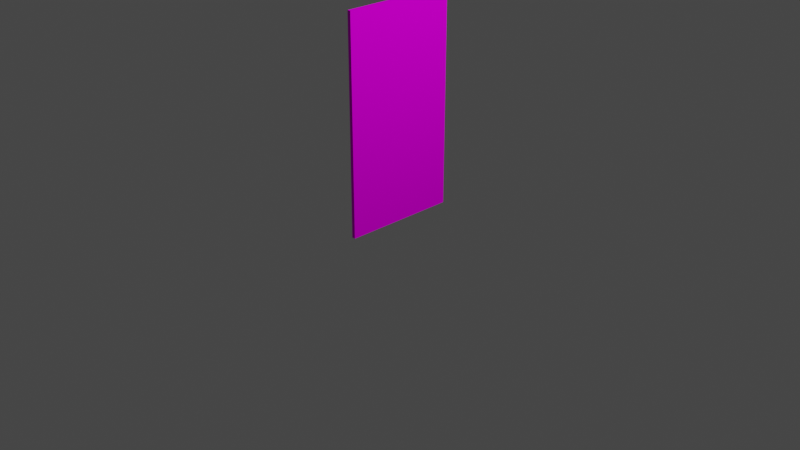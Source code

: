 # Source: puerta.blend  (saved by Blender 4.1.23; exported with 4.5.12 LTS)
import bpy
from mathutils import Matrix  # noqa: F401  (used for matrix-valued properties, if any)

bpy.ops.wm.read_factory_settings(use_empty=True)
scene = bpy.context.scene
scene.name = 'Scene'

# ---- collections
col_collection = bpy.data.collections.new('Collection'); scene.collection.children.link(col_collection)

# ---- images (referenced by path relative to the original .blend; pixels are not part of the script)
import os
ASSET_DIR = os.environ.get("B2B_ASSET_DIR", "")  # directory of the original .blend (textures are referenced by path, not embedded)
HERE = os.path.dirname(os.path.abspath(__file__))  # packed textures are extracted next to this script under _unpacked/

def load_image(name, relpath, width, height, colorspace="sRGB"):
    """Load a texture the original file referenced (path relative to the .blend, or extracted next to this script)."""
    p = next((c for c in (os.path.join(HERE, relpath), os.path.join(ASSET_DIR, relpath)) if relpath and os.path.exists(c)), "")
    if p:
        img = bpy.data.images.load(p, check_existing=True)
        img.name = name
    else:  # same state as the original file: an image datablock whose file is absent (Cycles renders it pink)
        img = bpy.data.images.new(name, width, height)
        img.source = "FILE"
        img.filepath = "//" + (relpath or name)
    img.colorspace_settings.name = colorspace
    return img
img_puerta_recortada_jpg = load_image('puerta_recortada.jpg', 'textures/puerta_recortada.jpg', 1024, 1024, 'sRGB')

# ---- materials (node trees are filled in below, after node groups)
mat_material_001 = bpy.data.materials.new('Material.001')
mat_material_001.use_transparent_shadow = False

# ---- material node trees
mat_material_001.use_nodes = True; mat_material_001.node_tree.nodes.clear()
_N = mat_material_001.node_tree.nodes; _L = mat_material_001.node_tree.links
n0 = _N.new('ShaderNodeBsdfPrincipled'); n0.name = 'Principled BSDF'; n0.location = (10, 300)
n0.distribution = 'GGX'
n0.subsurface_method = 'RANDOM_WALK_SKIN'
n0.inputs[3].default_value = 12.85
n0.inputs[13].default_value = 0.0
n0.inputs[27].default_value = (0.0, 0.0, 0.0, 1.0)
n0.inputs[28].default_value = 1.0
n1 = _N.new('ShaderNodeOutputMaterial'); n1.name = 'Material Output'; n1.location = (300, 300)
n2 = _N.new('ShaderNodeTexImage'); n2.name = 'Image Texture'; n2.location = (-280, 280)
n2.image = img_puerta_recortada_jpg
n3 = _N.new('ShaderNodeMix'); n3.name = 'Mix'; n3.location = (-160, 180)
n3.data_type = 'RGBA'
n3.inputs[0].default_value = 1.0
n3.inputs[6].default_value = (1.0, 1.0, 1.0, 1.0)
_L.new(n0.outputs[0], n1.inputs[0])
_L.new(n2.outputs[0], n0.inputs[0])
_L.new(n2.outputs[0], n3.inputs[7])
_L.new(n3.outputs[2], n0.inputs[14])
n1.is_active_output = True

# ---- world
world_world = bpy.data.worlds.new('World'); scene.world = world_world
world_world.use_nodes = True; world_world.node_tree.nodes.clear()
_N = world_world.node_tree.nodes; _L = world_world.node_tree.links
n0 = _N.new('ShaderNodeOutputWorld'); n0.name = 'World Output'; n0.location = (300, 300)
n1 = _N.new('ShaderNodeBackground'); n1.name = 'Background'; n1.location = (10, 300)
n1.inputs[0].default_value = (0.05088, 0.05088, 0.05088, 1.0)
_L.new(n1.outputs[0], n0.inputs[0])
n0.is_active_output = True
world_world.color = (0.05088, 0.05088, 0.05088)
world_world.use_sun_shadow = False
world_world.sun_shadow_jitter_overblur = 0.0

# ---- cameras
cam_camera = bpy.data.cameras.new('Camera')
cam_camera.clip_end = 100.0
cam_camera.ortho_scale = 7.314

# ---- lights
light_light = bpy.data.lights.new('Light', 'POINT')
light_light.transmission_factor = 0.0
light_light.energy = 1000.0
light_light.shadow_soft_size = 0.1
light_light.shadow_maximum_resolution = 0.006
light_light.use_absolute_resolution = True

# ---- meshes
me_cube_001 = bpy.data.meshes.new('Cube.001')
me_cube_001.from_pydata([(-0.01904, -0.613, -0.00552), (-0.01904, -0.613, 2.267), (-0.01904, 0.613, -0.00552), (-0.01904, 0.613, 2.267), (0.01904, -0.613, -0.00552), (0.01904, -0.613, 2.267), (0.01904, 0.613, -0.00552), (0.01904, 0.613, 2.267), (-0.01904, 0.613, -0.00552), (-0.01904, 0.613, -0.00552), (-0.01904, -0.613, -0.00552), (-0.01904, -0.613, -0.00552), (-0.01904, -0.613, 2.267), (-0.01904, -0.613, 2.267), (-0.01904, 0.613, 2.267), (-0.01904, 0.613, 2.267), (0.01904, 0.613, -0.00552), (0.01904, 0.613, 2.267), (0.01904, -0.613, -0.00552), (0.01904, -0.613, 2.267), (0.01904, 0.613, -0.00552), (0.01904, 0.613, 2.267), (0.01904, -0.613, -0.00552), (0.01904, -0.613, 2.267)], [], [(10, 12, 14, 8), (9, 15, 17, 16), (18, 19, 13, 11), (2, 6, 4, 0), (7, 3, 1, 5), (20, 21, 23, 22)])
_uv = me_cube_001.uv_layers.new(name='UVMap')
_uv.uv.foreach_set('vector', [0.0004135, 0.001251, 0.0004135, 1.002, 1.006, 1.002, 1.006, 0.001251, 0.8637, 0.8646, 0.8637, 0.2496, 0.8175, 0.2496, 0.8175, 0.8646, 0.7243, 0.9844, 0.7243, 0.06005, 0.7692, 0.06005, 0.7692, 0.9844, 0.4503, 0.07314, 0.5056, 0.07314, 0.5056, 0.5792, 0.4503, 0.5792, 0.8077, 0.5047, 0.8723, 0.5047, 0.8723, 0.9519, 0.8077, 0.9519, 1.002, 0.004276, 1.001, 1.004, 0.0003101, 0.9988, 0.002037, -0.001013])
me_cube_001.materials.append(mat_material_001)
me_cube_001.update()

# ---- objects
ob_light = bpy.data.objects.new('Light', light_light)
ob_camera = bpy.data.objects.new('Camera', cam_camera)
ob_cube = bpy.data.objects.new('Cube', me_cube_001)

# ---- transforms, parenting, visibility, modifiers, constraints
ob_light.location = (4.076, 1.005, 5.904)
ob_light.rotation_euler = (0.6503, 0.05522, 1.866)
ob_light.lock_rotations_4d = False
ob_light.empty_display_type = 'ARROWS'
ob_light.color = (0.0, 0.0, 0.0, 0.0)
ob_light.lineart.crease_threshold = 0.0
ob_camera.location = (7.359, -6.926, 4.958)
ob_camera.rotation_euler = (1.109, 0.0, 0.8149)
ob_camera.lock_rotations_4d = False
ob_camera.empty_display_type = 'ARROWS'
ob_camera.color = (0.0, 0.0, 0.0, 0.0)
ob_camera.display_type = 'WIRE'
ob_camera.lineart.crease_threshold = 0.0
ob_cube.location = (0.0, 0.0, 0.0)

# ---- collection membership
col_collection.objects.link(ob_light)
col_collection.objects.link(ob_camera)
col_collection.objects.link(ob_cube)

# ---- scene / render settings (as saved in the file)
scene.camera = ob_camera
scene.frame_start = 1; scene.frame_end = 250; scene.frame_set(1)
scene.render.engine = 'BLENDER_EEVEE_NEXT'
scene.cycles.sampling_pattern = 'TABULATED_SOBOL'
scene.eevee.ray_tracing_options.trace_max_roughness = 0.0
scene.view_settings.view_transform = 'Filmic'
bpy.context.view_layer.update()

